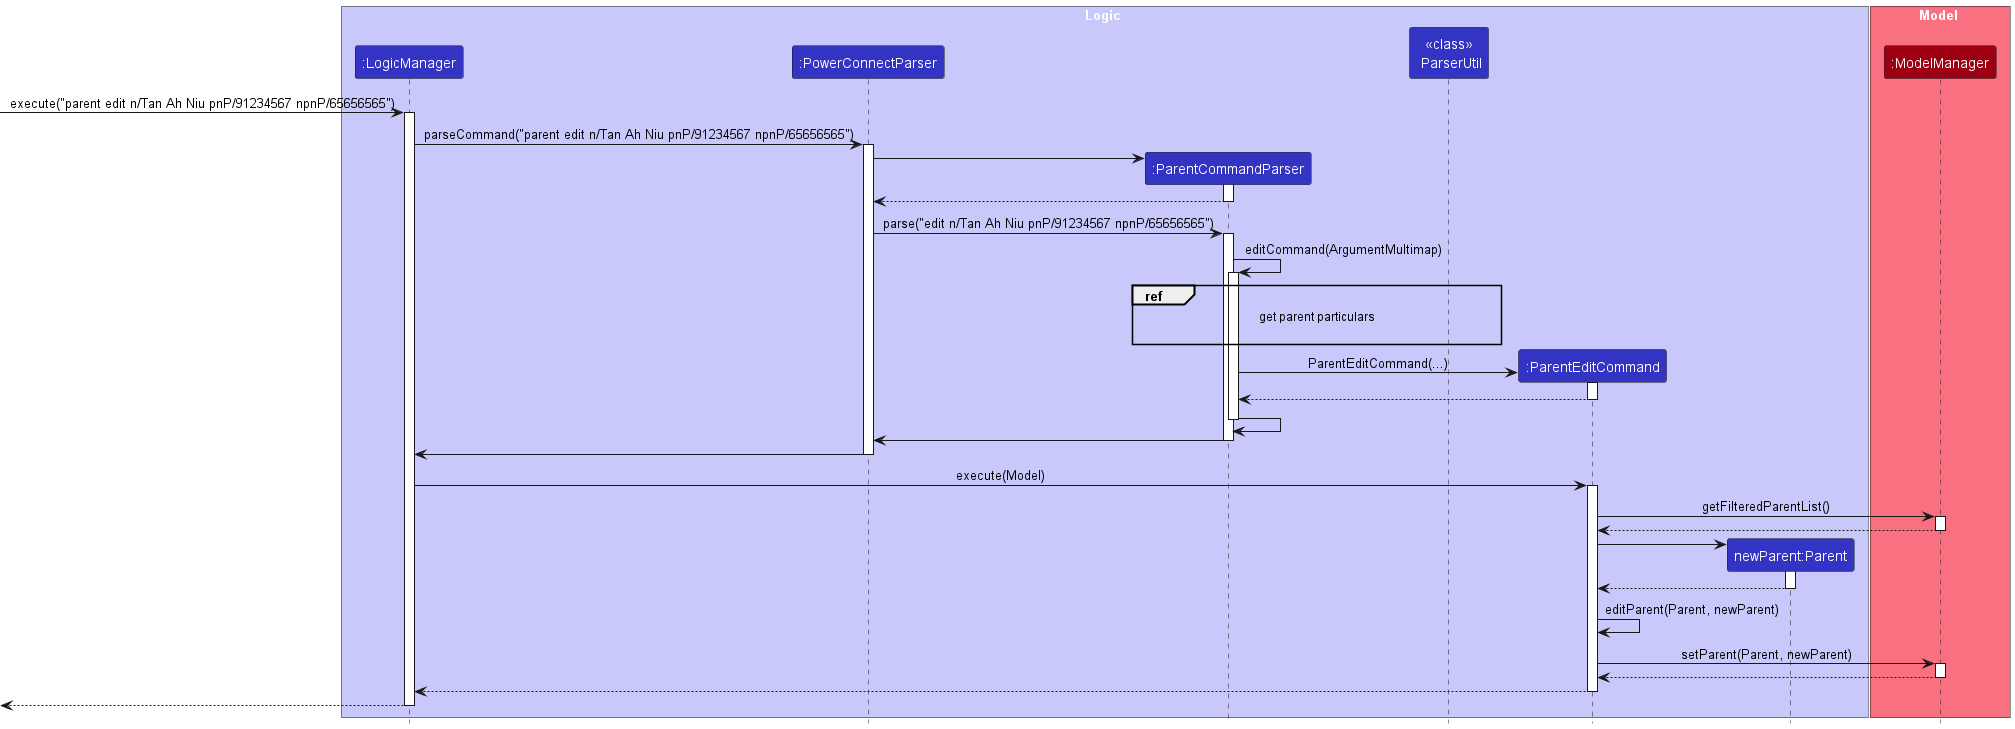

The diagram above was rendered by PlantUML. Its source (embedded in the PNG):
@startuml
!include style.puml

box Logic LOGIC_COLOR_T1
participant ":LogicManager" as LogicManager LOGIC_COLOR
participant ":PowerConnectParser" as PowerConnectParser LOGIC_COLOR
participant ":ParentCommandParser" as ParentCommandParser LOGIC_COLOR
participant "<<class>>\n ParserUtil" as ParserUtil LOGIC_COLOR
participant ":ParentEditCommand" as ParentEditCommand LOGIC_COLOR
participant "newParent:Parent" as Parent LOGIC_COLOR
end box

box Model MODEL_COLOR_T1
participant ":ModelManager" as ModelManager MODEL_COLOR
end box


[-> LogicManager : execute("parent edit n/Tan Ah Niu pnP/91234567 npnP/65656565")
activate LogicManager

LogicManager -> PowerConnectParser : parseCommand("parent edit n/Tan Ah Niu pnP/91234567 npnP/65656565")
activate PowerConnectParser
create ParentCommandParser

PowerConnectParser -> ParentCommandParser :
activate ParentCommandParser

ParentCommandParser --> PowerConnectParser:
deactivate ParentCommandParser

PowerConnectParser -> ParentCommandParser: parse("edit n/Tan Ah Niu pnP/91234567 npnP/65656565")
activate ParentCommandParser

ParentCommandParser -> ParentCommandParser: editCommand(ArgumentMultimap)
activate ParentCommandParser
create ParentEditCommand

ref over ParentCommandParser, ParserUtil
    get parent particulars

end ref

ParentCommandParser -> ParentEditCommand: ParentEditCommand(...)
activate ParentEditCommand

ParentEditCommand --> ParentCommandParser:
deactivate ParentEditCommand

ParentCommandParser -> ParentCommandParser
deactivate ParentCommandParser

ParentCommandParser -> PowerConnectParser
deactivate ParentCommandParser

PowerConnectParser -> LogicManager
deactivate PowerConnectParser

LogicManager -> ParentEditCommand: execute(Model)
activate ParentEditCommand

ParentEditCommand -> ModelManager: getFilteredParentList()
activate ModelManager

ModelManager --> ParentEditCommand
deactivate ModelManager
create Parent

ParentEditCommand -> Parent
activate Parent

Parent --> ParentEditCommand
deactivate Parent

ParentEditCommand -> ParentEditCommand: editParent(Parent, newParent)

ParentEditCommand -> ModelManager: setParent(Parent, newParent)
activate ModelManager

ModelManager --> ParentEditCommand
deactivate ModelManager

ParentEditCommand --> LogicManager:
deactivate ParentEditCommand

[<--LogicManager
deactivate LogicManager

@enduml